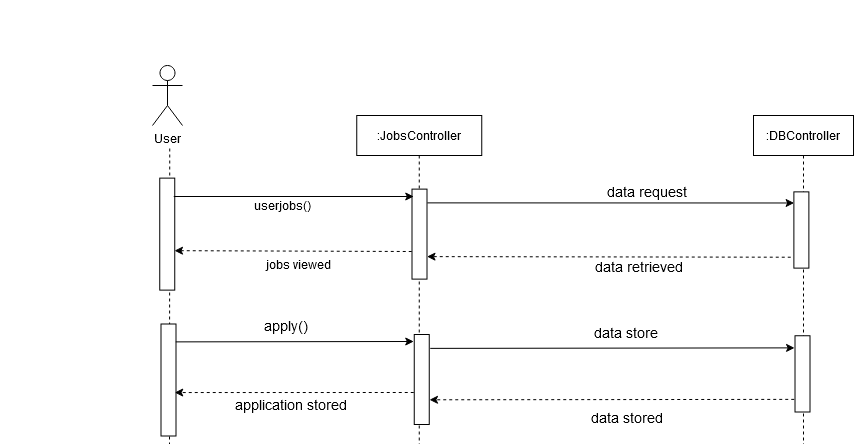

The diagram above was exported from draw.io. Its source (the exported page's mxGraphModel, read from the mxfile embedded in the PNG):
<mxGraphModel dx="1354" dy="-107" grid="1" gridSize="10" guides="1" tooltips="1" connect="1" arrows="1" fold="1" page="1" pageScale="1" pageWidth="1100" pageHeight="850" background="none" math="0" shadow="0">
  <root>
    <mxCell id="0" />
    <mxCell id="1" parent="0" />
    <mxCell id="rwbgoBRmNLmhOsoh4F3w-535" value="Admin" style="shape=umlActor;verticalLabelPosition=bottom;verticalAlign=top;html=1;outlineConnect=0;" vertex="1" parent="1">
      <mxGeometry x="810" y="880" width="30" height="60" as="geometry" />
    </mxCell>
    <mxCell id="rwbgoBRmNLmhOsoh4F3w-536" value="" style="endArrow=none;dashed=1;html=1;startArrow=none;" edge="1" parent="1">
      <mxGeometry width="50" height="50" relative="1" as="geometry">
        <mxPoint x="827" y="1400" as="sourcePoint" />
        <mxPoint x="827.25" y="960" as="targetPoint" />
      </mxGeometry>
    </mxCell>
    <mxCell id="rwbgoBRmNLmhOsoh4F3w-537" value=":SeminarController" style="shape=umlLifeline;perimeter=lifelinePerimeter;container=1;collapsible=0;recursiveResize=0;rounded=0;shadow=0;strokeWidth=1;fontStyle=0" vertex="1" parent="1">
      <mxGeometry x="1014.25" y="930" width="125" height="470" as="geometry" />
    </mxCell>
    <mxCell id="rwbgoBRmNLmhOsoh4F3w-538" value="" style="rounded=0;whiteSpace=wrap;html=1;rotation=90;" vertex="1" parent="rwbgoBRmNLmhOsoh4F3w-537">
      <mxGeometry x="18.5" y="259" width="90" height="15" as="geometry" />
    </mxCell>
    <mxCell id="rwbgoBRmNLmhOsoh4F3w-539" value=":DBController" style="shape=umlLifeline;perimeter=lifelinePerimeter;container=1;collapsible=0;recursiveResize=0;rounded=0;shadow=0;strokeWidth=1;" vertex="1" parent="1">
      <mxGeometry x="1411" y="930" width="100" height="470" as="geometry" />
    </mxCell>
    <mxCell id="rwbgoBRmNLmhOsoh4F3w-540" value="" style="endArrow=classic;html=1;rounded=0;exitX=0.1;exitY=-0.017;exitDx=0;exitDy=0;exitPerimeter=0;entryX=0.095;entryY=1.145;entryDx=0;entryDy=0;entryPerimeter=0;" edge="1" parent="1">
      <mxGeometry width="50" height="50" relative="1" as="geometry">
        <mxPoint x="1087.745" y="1028.88" as="sourcePoint" />
        <mxPoint x="1452.0700000000002" y="1028.3787499999999" as="targetPoint" />
      </mxGeometry>
    </mxCell>
    <mxCell id="rwbgoBRmNLmhOsoh4F3w-541" value="" style="endArrow=classic;html=1;dashed=1;entryX=0.447;entryY=0.283;entryDx=0;entryDy=0;entryPerimeter=0;" edge="1" parent="1">
      <mxGeometry width="50" height="50" relative="1" as="geometry">
        <mxPoint x="1451.7399999999998" y="1079.88" as="sourcePoint" />
        <mxPoint x="1087.005" y="1080.2945" as="targetPoint" />
      </mxGeometry>
    </mxCell>
    <mxCell id="rwbgoBRmNLmhOsoh4F3w-542" value="" style="rounded=0;whiteSpace=wrap;html=1;rotation=90;" vertex="1" parent="1">
      <mxGeometry x="1035.25" y="1052.5" width="90" height="15" as="geometry" />
    </mxCell>
    <mxCell id="rwbgoBRmNLmhOsoh4F3w-543" value="" style="rounded=0;whiteSpace=wrap;html=1;rotation=90;" vertex="1" parent="1">
      <mxGeometry x="771" y="1053" width="112" height="15" as="geometry" />
    </mxCell>
    <mxCell id="rwbgoBRmNLmhOsoh4F3w-544" value="created successfully " style="text;html=1;strokeColor=none;fillColor=none;align=center;verticalAlign=middle;whiteSpace=wrap;rounded=0;" vertex="1" parent="1">
      <mxGeometry x="864" y="1074.75" width="170" height="20" as="geometry" />
    </mxCell>
    <mxCell id="rwbgoBRmNLmhOsoh4F3w-545" value="" style="endArrow=classic;html=1;exitX=0.155;exitY=0.283;exitDx=0;exitDy=0;exitPerimeter=0;" edge="1" parent="1">
      <mxGeometry width="50" height="50" relative="1" as="geometry">
        <mxPoint x="834.2549999999999" y="1022.3924999999999" as="sourcePoint" />
        <mxPoint x="1072.25" y="1022" as="targetPoint" />
      </mxGeometry>
    </mxCell>
    <mxCell id="rwbgoBRmNLmhOsoh4F3w-546" value="" style="endArrow=classic;html=1;dashed=1;entryX=0.447;entryY=0.283;entryDx=0;entryDy=0;entryPerimeter=0;" edge="1" parent="1">
      <mxGeometry width="50" height="50" relative="1" as="geometry">
        <mxPoint x="1073.25" y="1073" as="sourcePoint" />
        <mxPoint x="834.2549999999997" y="1073.0545000000002" as="targetPoint" />
      </mxGeometry>
    </mxCell>
    <mxCell id="rwbgoBRmNLmhOsoh4F3w-547" value="&lt;div&gt;&lt;font style=&quot;font-size: 14px&quot;&gt;create()&lt;/font&gt;&lt;/div&gt;" style="text;html=1;strokeColor=none;fillColor=none;align=center;verticalAlign=middle;whiteSpace=wrap;rounded=0;" vertex="1" parent="1">
      <mxGeometry x="940" y="993" width="40" height="20" as="geometry" />
    </mxCell>
    <mxCell id="rwbgoBRmNLmhOsoh4F3w-548" value="" style="rounded=0;whiteSpace=wrap;html=1;rotation=90;" vertex="1" parent="1">
      <mxGeometry x="1421.88" y="1046.88" width="76.25" height="15" as="geometry" />
    </mxCell>
    <mxCell id="rwbgoBRmNLmhOsoh4F3w-549" value="&lt;div&gt;&lt;font style=&quot;font-size: 14px&quot;&gt;data store&lt;/font&gt;&lt;font style=&quot;font-size: 14px&quot; size=&quot;3&quot;&gt;d&lt;/font&gt;&lt;/div&gt;" style="text;html=1;strokeColor=none;fillColor=none;align=center;verticalAlign=middle;whiteSpace=wrap;rounded=0;" vertex="1" parent="1">
      <mxGeometry x="1215.75" y="1088" width="134.75" height="20" as="geometry" />
    </mxCell>
    <mxCell id="rwbgoBRmNLmhOsoh4F3w-550" value="&lt;div&gt;&lt;font style=&quot;font-size: 14px&quot;&gt;data store&lt;br&gt;&lt;/font&gt;&lt;/div&gt;" style="text;html=1;strokeColor=none;fillColor=none;align=center;verticalAlign=middle;whiteSpace=wrap;rounded=0;" vertex="1" parent="1">
      <mxGeometry x="1200" y="1003" width="150.5" height="20" as="geometry" />
    </mxCell>
    <mxCell id="rwbgoBRmNLmhOsoh4F3w-551" value="" style="rounded=0;whiteSpace=wrap;html=1;rotation=90;" vertex="1" parent="1">
      <mxGeometry x="770.5" y="1189" width="112" height="15" as="geometry" />
    </mxCell>
    <mxCell id="rwbgoBRmNLmhOsoh4F3w-552" value="success" style="text;html=1;strokeColor=none;fillColor=none;align=center;verticalAlign=middle;whiteSpace=wrap;rounded=0;" vertex="1" parent="1">
      <mxGeometry x="873.5" y="1216.88" width="170" height="20" as="geometry" />
    </mxCell>
    <mxCell id="rwbgoBRmNLmhOsoh4F3w-553" value="" style="endArrow=classic;html=1;exitX=0.147;exitY=-0.244;exitDx=0;exitDy=0;exitPerimeter=0;" edge="1" parent="1">
      <mxGeometry width="50" height="50" relative="1" as="geometry">
        <mxPoint x="836.6599999999999" y="1157.964" as="sourcePoint" />
        <mxPoint x="1070" y="1159" as="targetPoint" />
      </mxGeometry>
    </mxCell>
    <mxCell id="rwbgoBRmNLmhOsoh4F3w-554" value="" style="endArrow=classic;html=1;dashed=1;entryX=0.447;entryY=0.283;entryDx=0;entryDy=0;entryPerimeter=0;" edge="1" parent="1">
      <mxGeometry width="50" height="50" relative="1" as="geometry">
        <mxPoint x="1070" y="1215" as="sourcePoint" />
        <mxPoint x="833.7549999999997" y="1215.0545000000002" as="targetPoint" />
      </mxGeometry>
    </mxCell>
    <mxCell id="rwbgoBRmNLmhOsoh4F3w-555" value="&lt;div&gt;&lt;font style=&quot;font-size: 14px&quot;&gt;editseminar(id)&lt;/font&gt;&lt;/div&gt;" style="text;html=1;strokeColor=none;fillColor=none;align=center;verticalAlign=middle;whiteSpace=wrap;rounded=0;" vertex="1" parent="1">
      <mxGeometry x="940.5" y="1129" width="40" height="20" as="geometry" />
    </mxCell>
    <mxCell id="rwbgoBRmNLmhOsoh4F3w-556" value="" style="rounded=0;whiteSpace=wrap;html=1;rotation=90;" vertex="1" parent="1">
      <mxGeometry x="1421.5" y="1184.88" width="76.25" height="15" as="geometry" />
    </mxCell>
    <mxCell id="rwbgoBRmNLmhOsoh4F3w-557" value="" style="endArrow=classic;html=1;rounded=0;exitX=0.163;exitY=-0.06;exitDx=0;exitDy=0;exitPerimeter=0;entryX=0.156;entryY=1.008;entryDx=0;entryDy=0;entryPerimeter=0;" edge="1" parent="1" source="rwbgoBRmNLmhOsoh4F3w-538" target="rwbgoBRmNLmhOsoh4F3w-556">
      <mxGeometry width="50" height="50" relative="1" as="geometry">
        <mxPoint x="1086" y="1159" as="sourcePoint" />
        <mxPoint x="1452" y="1168" as="targetPoint" />
      </mxGeometry>
    </mxCell>
    <mxCell id="rwbgoBRmNLmhOsoh4F3w-558" value="" style="endArrow=classic;html=1;dashed=1;entryX=0.75;entryY=0;entryDx=0;entryDy=0;" edge="1" parent="1" target="rwbgoBRmNLmhOsoh4F3w-538">
      <mxGeometry width="50" height="50" relative="1" as="geometry">
        <mxPoint x="1451" y="1219" as="sourcePoint" />
        <mxPoint x="1284.5" y="1216" as="targetPoint" />
      </mxGeometry>
    </mxCell>
    <mxCell id="rwbgoBRmNLmhOsoh4F3w-559" value="&lt;div&gt;&lt;font style=&quot;font-size: 14px&quot;&gt;updateddata(id)&lt;br&gt;&lt;/font&gt;&lt;/div&gt;" style="text;html=1;strokeColor=none;fillColor=none;align=center;verticalAlign=middle;whiteSpace=wrap;rounded=0;" vertex="1" parent="1">
      <mxGeometry x="1216.37" y="1143.88" width="150.5" height="20" as="geometry" />
    </mxCell>
    <mxCell id="rwbgoBRmNLmhOsoh4F3w-560" value="&lt;div&gt;&lt;font style=&quot;font-size: 14px&quot;&gt;updated successfully&lt;br&gt;&lt;/font&gt;&lt;/div&gt;" style="text;html=1;strokeColor=none;fillColor=none;align=center;verticalAlign=middle;whiteSpace=wrap;rounded=0;" vertex="1" parent="1">
      <mxGeometry x="1221.12" y="1216.88" width="134.75" height="20" as="geometry" />
    </mxCell>
    <mxCell id="rwbgoBRmNLmhOsoh4F3w-583" value="User" style="shape=umlActor;verticalLabelPosition=bottom;verticalAlign=top;html=1;outlineConnect=0;" vertex="1" parent="1">
      <mxGeometry x="960" y="1620" width="30" height="60" as="geometry" />
    </mxCell>
    <mxCell id="rwbgoBRmNLmhOsoh4F3w-584" value="" style="endArrow=none;dashed=1;html=1;startArrow=none;" edge="1" parent="1">
      <mxGeometry width="50" height="50" relative="1" as="geometry">
        <mxPoint x="977" y="2000" as="sourcePoint" />
        <mxPoint x="977.25" y="1700" as="targetPoint" />
      </mxGeometry>
    </mxCell>
    <mxCell id="rwbgoBRmNLmhOsoh4F3w-585" value=":JobsController" style="shape=umlLifeline;perimeter=lifelinePerimeter;container=1;collapsible=0;recursiveResize=0;rounded=0;shadow=0;strokeWidth=1;" vertex="1" parent="1">
      <mxGeometry x="1164.25" y="1670" width="125" height="330" as="geometry" />
    </mxCell>
    <mxCell id="rwbgoBRmNLmhOsoh4F3w-586" value=":DBController" style="shape=umlLifeline;perimeter=lifelinePerimeter;container=1;collapsible=0;recursiveResize=0;rounded=0;shadow=0;strokeWidth=1;" vertex="1" parent="1">
      <mxGeometry x="1561" y="1670" width="100" height="330" as="geometry" />
    </mxCell>
    <mxCell id="rwbgoBRmNLmhOsoh4F3w-587" value="" style="endArrow=classic;html=1;rounded=0;exitX=0.1;exitY=-0.017;exitDx=0;exitDy=0;exitPerimeter=0;entryX=0.095;entryY=1.145;entryDx=0;entryDy=0;entryPerimeter=0;" edge="1" parent="1">
      <mxGeometry width="50" height="50" relative="1" as="geometry">
        <mxPoint x="1237.745" y="1902.88" as="sourcePoint" />
        <mxPoint x="1602.0700000000002" y="1902.3787499999999" as="targetPoint" />
      </mxGeometry>
    </mxCell>
    <mxCell id="rwbgoBRmNLmhOsoh4F3w-588" value="" style="endArrow=classic;html=1;dashed=1;entryX=0.447;entryY=0.283;entryDx=0;entryDy=0;entryPerimeter=0;" edge="1" parent="1">
      <mxGeometry width="50" height="50" relative="1" as="geometry">
        <mxPoint x="1601.7399999999998" y="1953.88" as="sourcePoint" />
        <mxPoint x="1237.005" y="1954.2945" as="targetPoint" />
      </mxGeometry>
    </mxCell>
    <mxCell id="rwbgoBRmNLmhOsoh4F3w-589" value="" style="rounded=0;whiteSpace=wrap;html=1;rotation=90;" vertex="1" parent="1">
      <mxGeometry x="1184.25" y="1926.5" width="90" height="15" as="geometry" />
    </mxCell>
    <mxCell id="rwbgoBRmNLmhOsoh4F3w-590" value="" style="rounded=0;whiteSpace=wrap;html=1;rotation=90;" vertex="1" parent="1">
      <mxGeometry x="920" y="1927" width="112" height="15" as="geometry" />
    </mxCell>
    <mxCell id="rwbgoBRmNLmhOsoh4F3w-591" value="&lt;font style=&quot;font-size: 14px&quot;&gt;application stored&lt;/font&gt;" style="text;html=1;strokeColor=none;fillColor=none;align=center;verticalAlign=middle;whiteSpace=wrap;rounded=0;" vertex="1" parent="1">
      <mxGeometry x="1014" y="1948.75" width="170" height="20" as="geometry" />
    </mxCell>
    <mxCell id="rwbgoBRmNLmhOsoh4F3w-592" value="" style="endArrow=classic;html=1;exitX=0.155;exitY=0.283;exitDx=0;exitDy=0;exitPerimeter=0;" edge="1" parent="1">
      <mxGeometry width="50" height="50" relative="1" as="geometry">
        <mxPoint x="983.2550000000001" y="1896.3925" as="sourcePoint" />
        <mxPoint x="1221.25" y="1896" as="targetPoint" />
      </mxGeometry>
    </mxCell>
    <mxCell id="rwbgoBRmNLmhOsoh4F3w-593" value="" style="endArrow=classic;html=1;dashed=1;entryX=0.447;entryY=0.283;entryDx=0;entryDy=0;entryPerimeter=0;" edge="1" parent="1">
      <mxGeometry width="50" height="50" relative="1" as="geometry">
        <mxPoint x="1221.25" y="1947" as="sourcePoint" />
        <mxPoint x="982.2549999999997" y="1947.0545000000002" as="targetPoint" />
      </mxGeometry>
    </mxCell>
    <mxCell id="rwbgoBRmNLmhOsoh4F3w-594" value="&lt;div&gt;&lt;font style=&quot;font-size: 14px&quot;&gt;apply()&lt;/font&gt;&lt;/div&gt;" style="text;html=1;strokeColor=none;fillColor=none;align=center;verticalAlign=middle;whiteSpace=wrap;rounded=0;" vertex="1" parent="1">
      <mxGeometry x="1073.5" y="1870" width="40" height="20" as="geometry" />
    </mxCell>
    <mxCell id="rwbgoBRmNLmhOsoh4F3w-595" value="" style="rounded=0;whiteSpace=wrap;html=1;rotation=90;" vertex="1" parent="1">
      <mxGeometry x="1571.88" y="1920.88" width="76.25" height="15" as="geometry" />
    </mxCell>
    <mxCell id="rwbgoBRmNLmhOsoh4F3w-596" value="&lt;div&gt;&lt;font style=&quot;font-size: 14px&quot;&gt;data store&lt;/font&gt;&lt;font style=&quot;font-size: 14px&quot; size=&quot;3&quot;&gt;d&lt;/font&gt;&lt;/div&gt;" style="text;html=1;strokeColor=none;fillColor=none;align=center;verticalAlign=middle;whiteSpace=wrap;rounded=0;" vertex="1" parent="1">
      <mxGeometry x="1366.75" y="1962" width="134.75" height="20" as="geometry" />
    </mxCell>
    <mxCell id="rwbgoBRmNLmhOsoh4F3w-597" value="&lt;div&gt;&lt;font style=&quot;font-size: 14px&quot;&gt;data store&lt;br&gt;&lt;/font&gt;&lt;/div&gt;" style="text;html=1;strokeColor=none;fillColor=none;align=center;verticalAlign=middle;whiteSpace=wrap;rounded=0;" vertex="1" parent="1">
      <mxGeometry x="1359" y="1877" width="150.5" height="20" as="geometry" />
    </mxCell>
    <mxCell id="rwbgoBRmNLmhOsoh4F3w-598" value="" style="rounded=0;whiteSpace=wrap;html=1;rotation=90;" vertex="1" parent="1">
      <mxGeometry x="1182" y="1781.12" width="90" height="15" as="geometry" />
    </mxCell>
    <mxCell id="rwbgoBRmNLmhOsoh4F3w-599" value="" style="rounded=0;whiteSpace=wrap;html=1;rotation=90;" vertex="1" parent="1">
      <mxGeometry x="918.75" y="1781.12" width="112" height="15" as="geometry" />
    </mxCell>
    <mxCell id="rwbgoBRmNLmhOsoh4F3w-600" value="jobs viewed" style="text;html=1;strokeColor=none;fillColor=none;align=center;verticalAlign=middle;whiteSpace=wrap;rounded=0;" vertex="1" parent="1">
      <mxGeometry x="1020.75" y="1809" width="170" height="20" as="geometry" />
    </mxCell>
    <mxCell id="rwbgoBRmNLmhOsoh4F3w-601" value="" style="endArrow=classic;html=1;" edge="1" parent="1">
      <mxGeometry width="50" height="50" relative="1" as="geometry">
        <mxPoint x="981.25" y="1751" as="sourcePoint" />
        <mxPoint x="1221.25" y="1751" as="targetPoint" />
      </mxGeometry>
    </mxCell>
    <mxCell id="rwbgoBRmNLmhOsoh4F3w-602" value="" style="endArrow=classic;html=1;dashed=1;entryX=0.447;entryY=0.283;entryDx=0;entryDy=0;entryPerimeter=0;" edge="1" parent="1">
      <mxGeometry width="50" height="50" relative="1" as="geometry">
        <mxPoint x="1219.2500000000005" y="1806" as="sourcePoint" />
        <mxPoint x="982.0050000000001" y="1805.1745" as="targetPoint" />
      </mxGeometry>
    </mxCell>
    <mxCell id="rwbgoBRmNLmhOsoh4F3w-603" value="" style="rounded=0;whiteSpace=wrap;html=1;rotation=90;" vertex="1" parent="1">
      <mxGeometry x="1570.7499999999998" y="1777" width="76.25" height="15" as="geometry" />
    </mxCell>
    <mxCell id="rwbgoBRmNLmhOsoh4F3w-604" value="" style="endArrow=classic;html=1;rounded=0;entryX=0.172;entryY=1.175;entryDx=0;entryDy=0;entryPerimeter=0;exitX=0.153;exitY=-0.088;exitDx=0;exitDy=0;exitPerimeter=0;" edge="1" parent="1">
      <mxGeometry width="50" height="50" relative="1" as="geometry">
        <mxPoint x="1234.8199999999997" y="1757.3899999999999" as="sourcePoint" />
        <mxPoint x="1601.63" y="1757.4900000000007" as="targetPoint" />
      </mxGeometry>
    </mxCell>
    <mxCell id="rwbgoBRmNLmhOsoh4F3w-605" value="" style="endArrow=classic;html=1;dashed=1;entryX=0.75;entryY=0;entryDx=0;entryDy=0;exitX=0.857;exitY=1.208;exitDx=0;exitDy=0;exitPerimeter=0;" edge="1" parent="1">
      <mxGeometry width="50" height="50" relative="1" as="geometry">
        <mxPoint x="1598.2549999999997" y="1811.7212499999996" as="sourcePoint" />
        <mxPoint x="1234.5" y="1811.12" as="targetPoint" />
      </mxGeometry>
    </mxCell>
    <mxCell id="rwbgoBRmNLmhOsoh4F3w-606" value="&lt;div&gt;&lt;font style=&quot;font-size: 14px&quot;&gt;data request&lt;/font&gt;&lt;/div&gt;" style="text;html=1;strokeColor=none;fillColor=none;align=center;verticalAlign=middle;whiteSpace=wrap;rounded=0;" vertex="1" parent="1">
      <mxGeometry x="1378.6200000000001" y="1736" width="150.5" height="20" as="geometry" />
    </mxCell>
    <mxCell id="rwbgoBRmNLmhOsoh4F3w-607" value="&lt;div&gt;&lt;font style=&quot;font-size: 14px&quot;&gt;data retrieved&lt;br&gt;&lt;/font&gt;&lt;/div&gt;" style="text;html=1;strokeColor=none;fillColor=none;align=center;verticalAlign=middle;whiteSpace=wrap;rounded=0;" vertex="1" parent="1">
      <mxGeometry x="1380.3700000000001" y="1811" width="134.75" height="20" as="geometry" />
    </mxCell>
    <mxCell id="rwbgoBRmNLmhOsoh4F3w-608" value="&lt;div&gt;userjobs()&lt;/div&gt;" style="text;whiteSpace=wrap;html=1;" vertex="1" parent="1">
      <mxGeometry x="1060.01" y="1747" width="129.62" height="30" as="geometry" />
    </mxCell>
  </root>
</mxGraphModel>